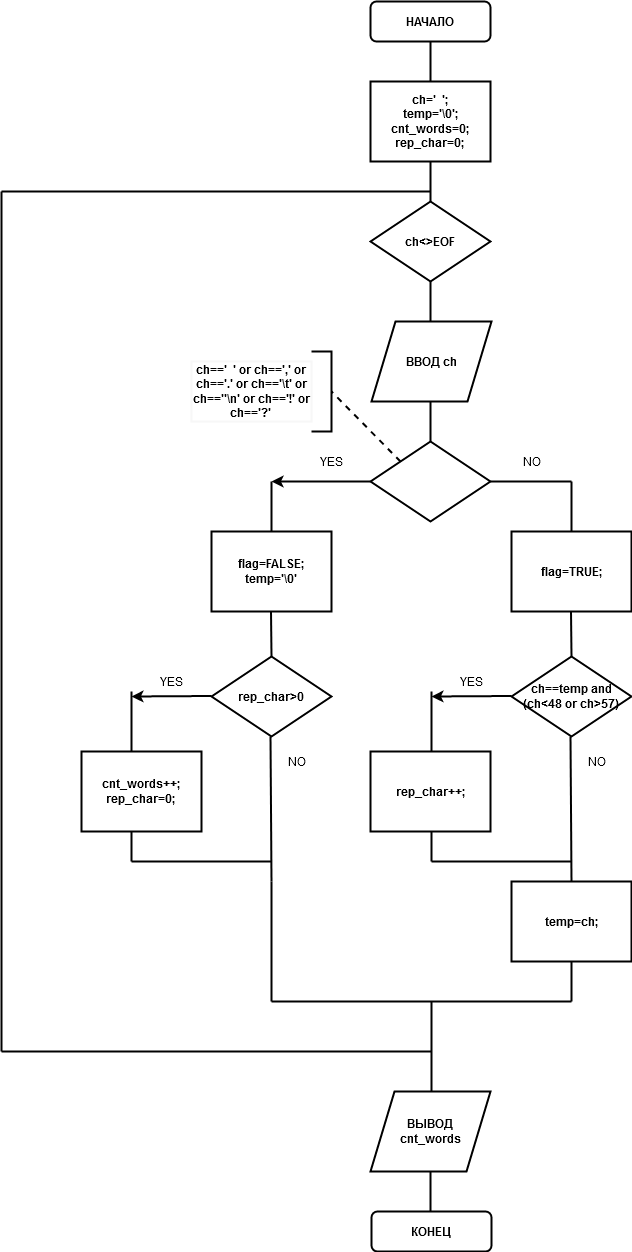

The diagram above was exported from draw.io. Its source (the exported page's mxGraphModel, read from the mxfile embedded in the PNG):
<mxGraphModel dx="1422" dy="772" grid="1" gridSize="10" guides="1" tooltips="1" connect="1" arrows="1" fold="1" page="1" pageScale="1" pageWidth="827" pageHeight="1169" math="0" shadow="0">
  <root>
    <mxCell id="WIyWlLk6GJQsqaUBKTNV-0" />
    <mxCell id="WIyWlLk6GJQsqaUBKTNV-1" parent="WIyWlLk6GJQsqaUBKTNV-0" />
    <mxCell id="sf43zY7yYHkhYEfiRYdK-0" value="&lt;b&gt;НАЧАЛО&lt;/b&gt;" style="rounded=1;whiteSpace=wrap;html=1;strokeWidth=2;" vertex="1" parent="WIyWlLk6GJQsqaUBKTNV-1">
      <mxGeometry x="439" y="40" width="120" height="40" as="geometry" />
    </mxCell>
    <mxCell id="sf43zY7yYHkhYEfiRYdK-1" value="" style="endArrow=none;html=1;entryX=0.5;entryY=1;entryDx=0;entryDy=0;strokeWidth=2;" edge="1" parent="WIyWlLk6GJQsqaUBKTNV-1" target="sf43zY7yYHkhYEfiRYdK-0">
      <mxGeometry width="50" height="50" relative="1" as="geometry">
        <mxPoint x="499" y="120" as="sourcePoint" />
        <mxPoint x="525" y="260" as="targetPoint" />
      </mxGeometry>
    </mxCell>
    <mxCell id="sf43zY7yYHkhYEfiRYdK-2" value="&lt;div&gt;&lt;b&gt;ch='&amp;nbsp; ';&lt;/b&gt;&lt;/div&gt;&lt;div&gt;&lt;b&gt;temp='\0';&lt;/b&gt;&lt;/div&gt;&lt;div&gt;&lt;b&gt;cnt_words=0;&lt;/b&gt;&lt;/div&gt;&lt;div&gt;&lt;b&gt;rep_char=0;&lt;br&gt;&lt;/b&gt;&lt;/div&gt;" style="rounded=0;whiteSpace=wrap;html=1;strokeWidth=2;" vertex="1" parent="WIyWlLk6GJQsqaUBKTNV-1">
      <mxGeometry x="439" y="120" width="120" height="80" as="geometry" />
    </mxCell>
    <mxCell id="sf43zY7yYHkhYEfiRYdK-3" value="" style="endArrow=none;html=1;entryX=0.5;entryY=1;entryDx=0;entryDy=0;strokeWidth=2;" edge="1" parent="WIyWlLk6GJQsqaUBKTNV-1" target="sf43zY7yYHkhYEfiRYdK-2">
      <mxGeometry width="50" height="50" relative="1" as="geometry">
        <mxPoint x="499" y="240" as="sourcePoint" />
        <mxPoint x="525" y="260" as="targetPoint" />
      </mxGeometry>
    </mxCell>
    <mxCell id="sf43zY7yYHkhYEfiRYdK-4" value="&lt;b&gt;ch&amp;lt;&amp;gt;EOF&lt;/b&gt;" style="rhombus;whiteSpace=wrap;html=1;strokeWidth=2;" vertex="1" parent="WIyWlLk6GJQsqaUBKTNV-1">
      <mxGeometry x="439" y="240" width="120" height="80" as="geometry" />
    </mxCell>
    <mxCell id="sf43zY7yYHkhYEfiRYdK-5" value="" style="endArrow=none;html=1;strokeWidth=2;" edge="1" parent="WIyWlLk6GJQsqaUBKTNV-1">
      <mxGeometry width="50" height="50" relative="1" as="geometry">
        <mxPoint x="70" y="230" as="sourcePoint" />
        <mxPoint x="499" y="230" as="targetPoint" />
      </mxGeometry>
    </mxCell>
    <mxCell id="sf43zY7yYHkhYEfiRYdK-6" value="" style="endArrow=none;html=1;strokeWidth=2;" edge="1" parent="WIyWlLk6GJQsqaUBKTNV-1">
      <mxGeometry width="50" height="50" relative="1" as="geometry">
        <mxPoint x="499" y="480" as="sourcePoint" />
        <mxPoint x="499" y="440" as="targetPoint" />
      </mxGeometry>
    </mxCell>
    <mxCell id="sf43zY7yYHkhYEfiRYdK-7" value="&lt;div style=&quot;color: #d4d4d4 ; background-color: #1e1e1e ; font-family: &amp;#34;consolas&amp;#34; , &amp;#34;courier new&amp;#34; , monospace ; font-weight: normal ; font-size: 14px ; line-height: 19px ; white-space: pre&quot;&gt;&lt;div&gt;&lt;br&gt;&lt;/div&gt;&lt;/div&gt;" style="rhombus;whiteSpace=wrap;html=1;strokeWidth=2;" vertex="1" parent="WIyWlLk6GJQsqaUBKTNV-1">
      <mxGeometry x="439" y="480" width="120" height="80" as="geometry" />
    </mxCell>
    <mxCell id="sf43zY7yYHkhYEfiRYdK-8" value="" style="endArrow=none;dashed=1;html=1;strokeWidth=2;exitX=0;exitY=0;exitDx=0;exitDy=0;" edge="1" parent="WIyWlLk6GJQsqaUBKTNV-1" source="sf43zY7yYHkhYEfiRYdK-7">
      <mxGeometry width="50" height="50" relative="1" as="geometry">
        <mxPoint x="560" y="500" as="sourcePoint" />
        <mxPoint x="400" y="430" as="targetPoint" />
      </mxGeometry>
    </mxCell>
    <mxCell id="sf43zY7yYHkhYEfiRYdK-12" value="" style="strokeWidth=2;html=1;shape=mxgraph.flowchart.annotation_1;align=left;pointerEvents=1;rotation=-180;" vertex="1" parent="WIyWlLk6GJQsqaUBKTNV-1">
      <mxGeometry x="380" y="390" width="20" height="80" as="geometry" />
    </mxCell>
    <mxCell id="sf43zY7yYHkhYEfiRYdK-13" value="&lt;div&gt;&lt;b&gt;ch=='&amp;nbsp; ' or ch==',' or ch=='.' or ch=='\t' or&lt;/b&gt;&lt;/div&gt;&lt;div&gt;&lt;b&gt;ch==''\n' or ch=='!' or ch=='?'&lt;/b&gt;&lt;br&gt;&lt;/div&gt;" style="rounded=0;whiteSpace=wrap;html=1;strokeWidth=2;strokeColor=#F7F7F7;" vertex="1" parent="WIyWlLk6GJQsqaUBKTNV-1">
      <mxGeometry x="260" y="400" width="120" height="60" as="geometry" />
    </mxCell>
    <mxCell id="sf43zY7yYHkhYEfiRYdK-14" value="" style="endArrow=classic;html=1;strokeWidth=2;exitX=0;exitY=0.5;exitDx=0;exitDy=0;" edge="1" parent="WIyWlLk6GJQsqaUBKTNV-1" source="sf43zY7yYHkhYEfiRYdK-7">
      <mxGeometry width="50" height="50" relative="1" as="geometry">
        <mxPoint x="560" y="590" as="sourcePoint" />
        <mxPoint x="340" y="520" as="targetPoint" />
      </mxGeometry>
    </mxCell>
    <mxCell id="sf43zY7yYHkhYEfiRYdK-15" value="YES" style="text;html=1;align=center;verticalAlign=middle;resizable=0;points=[];autosize=1;" vertex="1" parent="WIyWlLk6GJQsqaUBKTNV-1">
      <mxGeometry x="380" y="490" width="40" height="20" as="geometry" />
    </mxCell>
    <mxCell id="sf43zY7yYHkhYEfiRYdK-17" value="" style="endArrow=none;html=1;strokeWidth=2;entryX=1;entryY=0.5;entryDx=0;entryDy=0;" edge="1" parent="WIyWlLk6GJQsqaUBKTNV-1" target="sf43zY7yYHkhYEfiRYdK-7">
      <mxGeometry width="50" height="50" relative="1" as="geometry">
        <mxPoint x="640" y="520" as="sourcePoint" />
        <mxPoint x="440" y="450" as="targetPoint" />
      </mxGeometry>
    </mxCell>
    <mxCell id="sf43zY7yYHkhYEfiRYdK-19" value="NO" style="text;html=1;align=center;verticalAlign=middle;resizable=0;points=[];autosize=1;" vertex="1" parent="WIyWlLk6GJQsqaUBKTNV-1">
      <mxGeometry x="585" y="490" width="30" height="20" as="geometry" />
    </mxCell>
    <mxCell id="sf43zY7yYHkhYEfiRYdK-20" value="" style="endArrow=none;html=1;strokeWidth=2;" edge="1" parent="WIyWlLk6GJQsqaUBKTNV-1">
      <mxGeometry width="50" height="50" relative="1" as="geometry">
        <mxPoint x="340" y="570" as="sourcePoint" />
        <mxPoint x="340" y="520" as="targetPoint" />
      </mxGeometry>
    </mxCell>
    <mxCell id="sf43zY7yYHkhYEfiRYdK-23" value="&lt;div&gt;&lt;b&gt;flag=FALSE;&lt;/b&gt;&lt;/div&gt;&lt;div&gt;&lt;b&gt;temp='\0'&lt;/b&gt;&lt;/div&gt;" style="rounded=0;whiteSpace=wrap;html=1;strokeWidth=2;" vertex="1" parent="WIyWlLk6GJQsqaUBKTNV-1">
      <mxGeometry x="280" y="570" width="120" height="80" as="geometry" />
    </mxCell>
    <mxCell id="sf43zY7yYHkhYEfiRYdK-27" value="&lt;b&gt;rep_char&amp;gt;0&lt;/b&gt;" style="rhombus;whiteSpace=wrap;html=1;strokeWidth=2;" vertex="1" parent="WIyWlLk6GJQsqaUBKTNV-1">
      <mxGeometry x="280" y="695" width="120" height="80" as="geometry" />
    </mxCell>
    <mxCell id="sf43zY7yYHkhYEfiRYdK-28" value="" style="endArrow=none;html=1;strokeWidth=2;exitX=0.5;exitY=0;exitDx=0;exitDy=0;" edge="1" parent="WIyWlLk6GJQsqaUBKTNV-1" source="sf43zY7yYHkhYEfiRYdK-27">
      <mxGeometry width="50" height="50" relative="1" as="geometry">
        <mxPoint x="340" y="690" as="sourcePoint" />
        <mxPoint x="339.5" y="650" as="targetPoint" />
      </mxGeometry>
    </mxCell>
    <mxCell id="sf43zY7yYHkhYEfiRYdK-30" value="" style="endArrow=classic;html=1;strokeWidth=2;exitX=0;exitY=0.5;exitDx=0;exitDy=0;" edge="1" parent="WIyWlLk6GJQsqaUBKTNV-1">
      <mxGeometry width="50" height="50" relative="1" as="geometry">
        <mxPoint x="280" y="734.5" as="sourcePoint" />
        <mxPoint x="200" y="735" as="targetPoint" />
      </mxGeometry>
    </mxCell>
    <mxCell id="sf43zY7yYHkhYEfiRYdK-31" value="" style="endArrow=none;html=1;strokeWidth=2;entryX=1;entryY=0.5;entryDx=0;entryDy=0;" edge="1" parent="WIyWlLk6GJQsqaUBKTNV-1">
      <mxGeometry width="50" height="50" relative="1" as="geometry">
        <mxPoint x="340" y="920" as="sourcePoint" />
        <mxPoint x="339" y="775" as="targetPoint" />
      </mxGeometry>
    </mxCell>
    <mxCell id="sf43zY7yYHkhYEfiRYdK-32" value="YES" style="text;html=1;align=center;verticalAlign=middle;resizable=0;points=[];autosize=1;" vertex="1" parent="WIyWlLk6GJQsqaUBKTNV-1">
      <mxGeometry x="220" y="710" width="40" height="20" as="geometry" />
    </mxCell>
    <mxCell id="sf43zY7yYHkhYEfiRYdK-33" value="NO" style="text;html=1;align=center;verticalAlign=middle;resizable=0;points=[];autosize=1;" vertex="1" parent="WIyWlLk6GJQsqaUBKTNV-1">
      <mxGeometry x="350" y="790" width="30" height="20" as="geometry" />
    </mxCell>
    <mxCell id="sf43zY7yYHkhYEfiRYdK-35" value="" style="endArrow=none;html=1;strokeWidth=2;" edge="1" parent="WIyWlLk6GJQsqaUBKTNV-1">
      <mxGeometry width="50" height="50" relative="1" as="geometry">
        <mxPoint x="200" y="790" as="sourcePoint" />
        <mxPoint x="200" y="730" as="targetPoint" />
      </mxGeometry>
    </mxCell>
    <mxCell id="sf43zY7yYHkhYEfiRYdK-36" value="" style="endArrow=none;html=1;strokeWidth=2;" edge="1" parent="WIyWlLk6GJQsqaUBKTNV-1">
      <mxGeometry width="50" height="50" relative="1" as="geometry">
        <mxPoint x="70" y="1090" as="sourcePoint" />
        <mxPoint x="70" y="230" as="targetPoint" />
      </mxGeometry>
    </mxCell>
    <mxCell id="sf43zY7yYHkhYEfiRYdK-37" value="&lt;div&gt;&lt;b&gt;cnt_words++;&lt;/b&gt;&lt;/div&gt;&lt;div&gt;&lt;b&gt;rep_char=0;&lt;br&gt;&lt;/b&gt;&lt;/div&gt;" style="rounded=0;whiteSpace=wrap;html=1;strokeWidth=2;" vertex="1" parent="WIyWlLk6GJQsqaUBKTNV-1">
      <mxGeometry x="150" y="790" width="120" height="80" as="geometry" />
    </mxCell>
    <mxCell id="sf43zY7yYHkhYEfiRYdK-38" value="" style="endArrow=none;html=1;strokeWidth=2;entryX=0.5;entryY=1;entryDx=0;entryDy=0;" edge="1" parent="WIyWlLk6GJQsqaUBKTNV-1">
      <mxGeometry width="50" height="50" relative="1" as="geometry">
        <mxPoint x="200" y="900" as="sourcePoint" />
        <mxPoint x="200" y="870" as="targetPoint" />
      </mxGeometry>
    </mxCell>
    <mxCell id="sf43zY7yYHkhYEfiRYdK-39" value="" style="endArrow=none;html=1;strokeWidth=2;" edge="1" parent="WIyWlLk6GJQsqaUBKTNV-1">
      <mxGeometry width="50" height="50" relative="1" as="geometry">
        <mxPoint x="200" y="900" as="sourcePoint" />
        <mxPoint x="340" y="900" as="targetPoint" />
      </mxGeometry>
    </mxCell>
    <mxCell id="sf43zY7yYHkhYEfiRYdK-40" value="" style="endArrow=none;html=1;strokeWidth=2;" edge="1" parent="WIyWlLk6GJQsqaUBKTNV-1">
      <mxGeometry width="50" height="50" relative="1" as="geometry">
        <mxPoint x="340" y="1040" as="sourcePoint" />
        <mxPoint x="340" y="920" as="targetPoint" />
      </mxGeometry>
    </mxCell>
    <mxCell id="sf43zY7yYHkhYEfiRYdK-42" value="" style="endArrow=none;html=1;strokeWidth=2;" edge="1" parent="WIyWlLk6GJQsqaUBKTNV-1" source="sf43zY7yYHkhYEfiRYdK-43">
      <mxGeometry width="50" height="50" relative="1" as="geometry">
        <mxPoint x="640" y="570" as="sourcePoint" />
        <mxPoint x="640" y="520" as="targetPoint" />
      </mxGeometry>
    </mxCell>
    <mxCell id="sf43zY7yYHkhYEfiRYdK-43" value="&lt;b&gt;flag=TRUE;&lt;/b&gt;" style="rounded=0;whiteSpace=wrap;html=1;strokeWidth=2;" vertex="1" parent="WIyWlLk6GJQsqaUBKTNV-1">
      <mxGeometry x="580" y="570" width="120" height="80" as="geometry" />
    </mxCell>
    <mxCell id="sf43zY7yYHkhYEfiRYdK-44" value="&lt;b&gt;ch==temp and (ch&amp;lt;48 or ch&amp;gt;57)&lt;/b&gt;" style="rhombus;whiteSpace=wrap;html=1;strokeWidth=2;" vertex="1" parent="WIyWlLk6GJQsqaUBKTNV-1">
      <mxGeometry x="580" y="695" width="120" height="80" as="geometry" />
    </mxCell>
    <mxCell id="sf43zY7yYHkhYEfiRYdK-45" value="" style="endArrow=none;html=1;strokeWidth=2;exitX=0.5;exitY=0;exitDx=0;exitDy=0;" edge="1" parent="WIyWlLk6GJQsqaUBKTNV-1" source="sf43zY7yYHkhYEfiRYdK-44">
      <mxGeometry width="50" height="50" relative="1" as="geometry">
        <mxPoint x="640" y="690" as="sourcePoint" />
        <mxPoint x="639.5" y="650" as="targetPoint" />
      </mxGeometry>
    </mxCell>
    <mxCell id="sf43zY7yYHkhYEfiRYdK-46" value="" style="endArrow=classic;html=1;strokeWidth=2;exitX=0;exitY=0.5;exitDx=0;exitDy=0;" edge="1" parent="WIyWlLk6GJQsqaUBKTNV-1">
      <mxGeometry width="50" height="50" relative="1" as="geometry">
        <mxPoint x="580" y="734.5" as="sourcePoint" />
        <mxPoint x="500" y="735" as="targetPoint" />
      </mxGeometry>
    </mxCell>
    <mxCell id="sf43zY7yYHkhYEfiRYdK-47" value="" style="endArrow=none;html=1;strokeWidth=2;entryX=1;entryY=0.5;entryDx=0;entryDy=0;" edge="1" parent="WIyWlLk6GJQsqaUBKTNV-1">
      <mxGeometry width="50" height="50" relative="1" as="geometry">
        <mxPoint x="640" y="920" as="sourcePoint" />
        <mxPoint x="639" y="775" as="targetPoint" />
      </mxGeometry>
    </mxCell>
    <mxCell id="sf43zY7yYHkhYEfiRYdK-48" value="YES" style="text;html=1;align=center;verticalAlign=middle;resizable=0;points=[];autosize=1;" vertex="1" parent="WIyWlLk6GJQsqaUBKTNV-1">
      <mxGeometry x="520" y="710" width="40" height="20" as="geometry" />
    </mxCell>
    <mxCell id="sf43zY7yYHkhYEfiRYdK-49" value="NO" style="text;html=1;align=center;verticalAlign=middle;resizable=0;points=[];autosize=1;" vertex="1" parent="WIyWlLk6GJQsqaUBKTNV-1">
      <mxGeometry x="650" y="790" width="30" height="20" as="geometry" />
    </mxCell>
    <mxCell id="sf43zY7yYHkhYEfiRYdK-50" value="" style="endArrow=none;html=1;strokeWidth=2;" edge="1" parent="WIyWlLk6GJQsqaUBKTNV-1">
      <mxGeometry width="50" height="50" relative="1" as="geometry">
        <mxPoint x="500" y="790" as="sourcePoint" />
        <mxPoint x="500" y="730" as="targetPoint" />
      </mxGeometry>
    </mxCell>
    <mxCell id="sf43zY7yYHkhYEfiRYdK-51" value="&lt;b&gt;rep_char++;&lt;/b&gt;" style="rounded=0;whiteSpace=wrap;html=1;strokeWidth=2;" vertex="1" parent="WIyWlLk6GJQsqaUBKTNV-1">
      <mxGeometry x="439" y="790" width="120" height="80" as="geometry" />
    </mxCell>
    <mxCell id="sf43zY7yYHkhYEfiRYdK-52" value="" style="endArrow=none;html=1;strokeWidth=2;entryX=0.5;entryY=1;entryDx=0;entryDy=0;" edge="1" parent="WIyWlLk6GJQsqaUBKTNV-1">
      <mxGeometry width="50" height="50" relative="1" as="geometry">
        <mxPoint x="500" y="900" as="sourcePoint" />
        <mxPoint x="500" y="870" as="targetPoint" />
      </mxGeometry>
    </mxCell>
    <mxCell id="sf43zY7yYHkhYEfiRYdK-53" value="" style="endArrow=none;html=1;strokeWidth=2;" edge="1" parent="WIyWlLk6GJQsqaUBKTNV-1">
      <mxGeometry width="50" height="50" relative="1" as="geometry">
        <mxPoint x="500" y="900" as="sourcePoint" />
        <mxPoint x="640" y="900" as="targetPoint" />
      </mxGeometry>
    </mxCell>
    <mxCell id="sf43zY7yYHkhYEfiRYdK-54" value="" style="endArrow=none;html=1;strokeWidth=2;" edge="1" parent="WIyWlLk6GJQsqaUBKTNV-1">
      <mxGeometry width="50" height="50" relative="1" as="geometry">
        <mxPoint x="640" y="920" as="sourcePoint" />
        <mxPoint x="640" y="920" as="targetPoint" />
      </mxGeometry>
    </mxCell>
    <mxCell id="sf43zY7yYHkhYEfiRYdK-56" value="&lt;b&gt;temp=ch;&lt;/b&gt;" style="rounded=0;whiteSpace=wrap;html=1;strokeWidth=2;" vertex="1" parent="WIyWlLk6GJQsqaUBKTNV-1">
      <mxGeometry x="580" y="920" width="120" height="80" as="geometry" />
    </mxCell>
    <mxCell id="sf43zY7yYHkhYEfiRYdK-57" value="" style="endArrow=none;html=1;strokeWidth=2;entryX=0.5;entryY=1;entryDx=0;entryDy=0;" edge="1" parent="WIyWlLk6GJQsqaUBKTNV-1" target="sf43zY7yYHkhYEfiRYdK-56">
      <mxGeometry width="50" height="50" relative="1" as="geometry">
        <mxPoint x="640" y="1040" as="sourcePoint" />
        <mxPoint x="280" y="880" as="targetPoint" />
      </mxGeometry>
    </mxCell>
    <mxCell id="sf43zY7yYHkhYEfiRYdK-60" value="" style="endArrow=none;html=1;strokeWidth=2;" edge="1" parent="WIyWlLk6GJQsqaUBKTNV-1">
      <mxGeometry width="50" height="50" relative="1" as="geometry">
        <mxPoint x="340" y="1040" as="sourcePoint" />
        <mxPoint x="640" y="1040" as="targetPoint" />
      </mxGeometry>
    </mxCell>
    <mxCell id="sf43zY7yYHkhYEfiRYdK-65" value="&lt;b&gt;ВВОД ch&lt;/b&gt;" style="shape=parallelogram;perimeter=parallelogramPerimeter;whiteSpace=wrap;html=1;strokeColor=#000000;strokeWidth=2;" vertex="1" parent="WIyWlLk6GJQsqaUBKTNV-1">
      <mxGeometry x="440" y="360" width="120" height="80" as="geometry" />
    </mxCell>
    <mxCell id="sf43zY7yYHkhYEfiRYdK-67" value="" style="endArrow=none;html=1;strokeWidth=2;exitX=0.5;exitY=1;exitDx=0;exitDy=0;" edge="1" parent="WIyWlLk6GJQsqaUBKTNV-1" source="sf43zY7yYHkhYEfiRYdK-4">
      <mxGeometry width="50" height="50" relative="1" as="geometry">
        <mxPoint x="509" y="490" as="sourcePoint" />
        <mxPoint x="499" y="360" as="targetPoint" />
      </mxGeometry>
    </mxCell>
    <mxCell id="sf43zY7yYHkhYEfiRYdK-68" value="" style="endArrow=none;html=1;strokeWidth=2;" edge="1" parent="WIyWlLk6GJQsqaUBKTNV-1">
      <mxGeometry width="50" height="50" relative="1" as="geometry">
        <mxPoint x="70" y="1090" as="sourcePoint" />
        <mxPoint x="500" y="1090" as="targetPoint" />
      </mxGeometry>
    </mxCell>
    <mxCell id="sf43zY7yYHkhYEfiRYdK-69" value="" style="endArrow=none;html=1;strokeWidth=2;" edge="1" parent="WIyWlLk6GJQsqaUBKTNV-1">
      <mxGeometry width="50" height="50" relative="1" as="geometry">
        <mxPoint x="500" y="1040" as="sourcePoint" />
        <mxPoint x="500" y="1130" as="targetPoint" />
      </mxGeometry>
    </mxCell>
    <mxCell id="sf43zY7yYHkhYEfiRYdK-72" value="&lt;div&gt;&lt;b&gt;ВЫВОД &lt;br&gt;&lt;/b&gt;&lt;/div&gt;&lt;div&gt;&lt;b&gt;cnt_words&lt;/b&gt;&lt;/div&gt;" style="shape=parallelogram;perimeter=parallelogramPerimeter;whiteSpace=wrap;html=1;strokeColor=#000000;strokeWidth=2;" vertex="1" parent="WIyWlLk6GJQsqaUBKTNV-1">
      <mxGeometry x="439" y="1130" width="120" height="80" as="geometry" />
    </mxCell>
    <mxCell id="sf43zY7yYHkhYEfiRYdK-73" value="" style="endArrow=none;html=1;strokeWidth=2;exitX=0.5;exitY=1;exitDx=0;exitDy=0;" edge="1" parent="WIyWlLk6GJQsqaUBKTNV-1" source="sf43zY7yYHkhYEfiRYdK-72">
      <mxGeometry width="50" height="50" relative="1" as="geometry">
        <mxPoint x="510" y="1050" as="sourcePoint" />
        <mxPoint x="499" y="1250" as="targetPoint" />
      </mxGeometry>
    </mxCell>
    <mxCell id="sf43zY7yYHkhYEfiRYdK-74" value="&lt;b&gt;КОНЕЦ&lt;/b&gt;" style="rounded=1;whiteSpace=wrap;html=1;strokeWidth=2;" vertex="1" parent="WIyWlLk6GJQsqaUBKTNV-1">
      <mxGeometry x="440" y="1250" width="120" height="40" as="geometry" />
    </mxCell>
  </root>
</mxGraphModel>